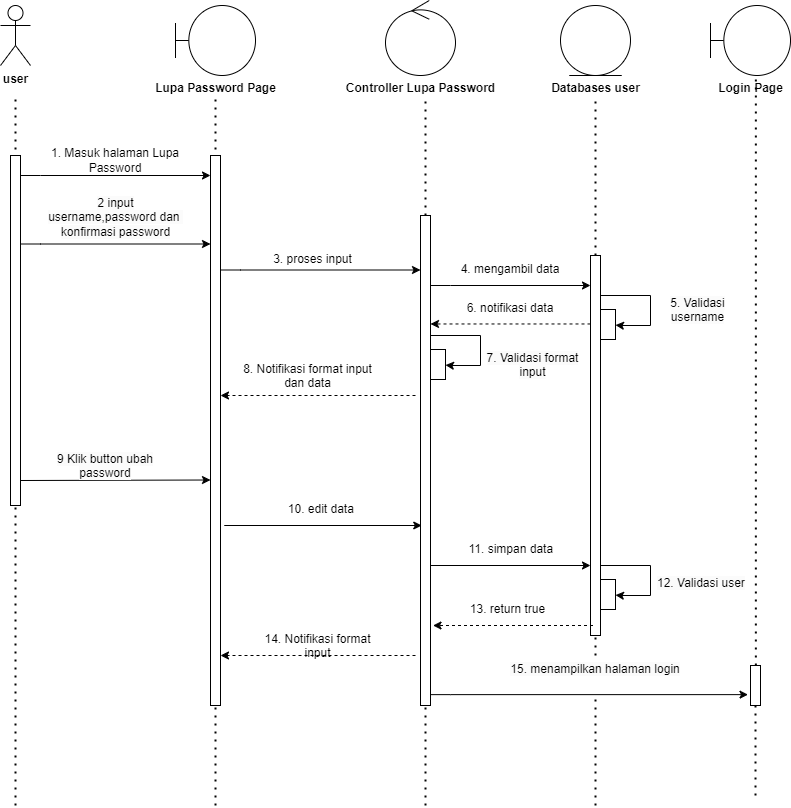

The diagram above was exported from draw.io. Its source (the exported page's mxGraphModel, read from the mxfile embedded in the PNG):
<mxGraphModel dx="1098" dy="635" grid="1" gridSize="10" guides="1" tooltips="1" connect="1" arrows="1" fold="1" page="1" pageScale="1" pageWidth="850" pageHeight="1100" math="0" shadow="0">
  <root>
    <mxCell id="0" />
    <mxCell id="1" parent="0" />
    <mxCell id="qCIo1U14Hs92HmmONOti-538" value="" style="endArrow=none;dashed=1;html=1;dashPattern=1 3;strokeWidth=2;rounded=0;" edge="1" parent="1" source="qCIo1U14Hs92HmmONOti-574">
      <mxGeometry width="50" height="50" relative="1" as="geometry">
        <mxPoint x="645" y="1045" as="sourcePoint" />
        <mxPoint x="645" y="341" as="targetPoint" />
      </mxGeometry>
    </mxCell>
    <mxCell id="qCIo1U14Hs92HmmONOti-539" value="" style="endArrow=none;dashed=1;html=1;dashPattern=1 3;strokeWidth=2;rounded=0;" edge="1" parent="1" source="qCIo1U14Hs92HmmONOti-562">
      <mxGeometry width="50" height="50" relative="1" as="geometry">
        <mxPoint x="475" y="1045" as="sourcePoint" />
        <mxPoint x="475" y="335" as="targetPoint" />
      </mxGeometry>
    </mxCell>
    <mxCell id="qCIo1U14Hs92HmmONOti-540" value="" style="endArrow=none;dashed=1;html=1;dashPattern=1 3;strokeWidth=2;rounded=0;" edge="1" parent="1">
      <mxGeometry width="50" height="50" relative="1" as="geometry">
        <mxPoint x="265" y="1045" as="sourcePoint" />
        <mxPoint x="265" y="335" as="targetPoint" />
      </mxGeometry>
    </mxCell>
    <mxCell id="qCIo1U14Hs92HmmONOti-541" value="" style="endArrow=none;dashed=1;html=1;dashPattern=1 3;strokeWidth=2;rounded=0;" edge="1" parent="1">
      <mxGeometry width="50" height="50" relative="1" as="geometry">
        <mxPoint x="65" y="1045" as="sourcePoint" />
        <mxPoint x="65" y="335" as="targetPoint" />
      </mxGeometry>
    </mxCell>
    <mxCell id="qCIo1U14Hs92HmmONOti-542" value="" style="html=1;points=[[0,0,0,0,5],[0,1,0,0,-5],[1,0,0,0,5],[1,1,0,0,-5]];perimeter=orthogonalPerimeter;outlineConnect=0;targetShapes=umlLifeline;portConstraint=eastwest;newEdgeStyle={&quot;curved&quot;:0,&quot;rounded&quot;:0};" vertex="1" parent="1">
      <mxGeometry x="60" y="395" width="10" height="350" as="geometry" />
    </mxCell>
    <mxCell id="qCIo1U14Hs92HmmONOti-543" value="&lt;b&gt;user&lt;/b&gt;" style="shape=umlActor;verticalLabelPosition=bottom;verticalAlign=top;html=1;" vertex="1" parent="1">
      <mxGeometry x="50" y="245" width="30" height="60" as="geometry" />
    </mxCell>
    <mxCell id="qCIo1U14Hs92HmmONOti-544" value="" style="endArrow=classic;html=1;rounded=0;" edge="1" parent="1" target="qCIo1U14Hs92HmmONOti-545">
      <mxGeometry width="50" height="50" relative="1" as="geometry">
        <mxPoint x="70" y="415" as="sourcePoint" />
        <mxPoint x="209.5" y="415" as="targetPoint" />
        <Array as="points">
          <mxPoint x="90" y="415" />
        </Array>
      </mxGeometry>
    </mxCell>
    <mxCell id="qCIo1U14Hs92HmmONOti-545" value="" style="html=1;points=[[0,0,0,0,5],[0,1,0,0,-5],[1,0,0,0,5],[1,1,0,0,-5]];perimeter=orthogonalPerimeter;outlineConnect=0;targetShapes=umlLifeline;portConstraint=eastwest;newEdgeStyle={&quot;curved&quot;:0,&quot;rounded&quot;:0};" vertex="1" parent="1">
      <mxGeometry x="260" y="395" width="10" height="550" as="geometry" />
    </mxCell>
    <mxCell id="qCIo1U14Hs92HmmONOti-546" value="" style="endArrow=classic;html=1;rounded=0;" edge="1" parent="1">
      <mxGeometry width="50" height="50" relative="1" as="geometry">
        <mxPoint x="270" y="509.5" as="sourcePoint" />
        <mxPoint x="470" y="509.5" as="targetPoint" />
        <Array as="points">
          <mxPoint x="290" y="509.5" />
        </Array>
      </mxGeometry>
    </mxCell>
    <mxCell id="qCIo1U14Hs92HmmONOti-547" value="" style="shape=umlBoundary;whiteSpace=wrap;html=1;" vertex="1" parent="1">
      <mxGeometry x="225" y="245" width="80" height="70" as="geometry" />
    </mxCell>
    <mxCell id="qCIo1U14Hs92HmmONOti-548" value="Lupa Password Page" style="text;align=center;fontStyle=1;verticalAlign=middle;spacingLeft=3;spacingRight=3;strokeColor=none;rotatable=0;points=[[0,0.5],[1,0.5]];portConstraint=eastwest;html=1;" vertex="1" parent="1">
      <mxGeometry x="225" y="315" width="80" height="26" as="geometry" />
    </mxCell>
    <mxCell id="qCIo1U14Hs92HmmONOti-549" value="" style="ellipse;shape=umlControl;whiteSpace=wrap;html=1;" vertex="1" parent="1">
      <mxGeometry x="435" y="240" width="70" height="75" as="geometry" />
    </mxCell>
    <mxCell id="qCIo1U14Hs92HmmONOti-550" value="Controller Lupa Password" style="text;align=center;fontStyle=1;verticalAlign=middle;spacingLeft=3;spacingRight=3;strokeColor=none;rotatable=0;points=[[0,0.5],[1,0.5]];portConstraint=eastwest;html=1;" vertex="1" parent="1">
      <mxGeometry x="430" y="315" width="80" height="26" as="geometry" />
    </mxCell>
    <mxCell id="qCIo1U14Hs92HmmONOti-551" value="" style="ellipse;shape=umlEntity;whiteSpace=wrap;html=1;" vertex="1" parent="1">
      <mxGeometry x="610" y="245" width="70" height="70" as="geometry" />
    </mxCell>
    <mxCell id="qCIo1U14Hs92HmmONOti-552" value="Databases user" style="text;align=center;fontStyle=1;verticalAlign=middle;spacingLeft=3;spacingRight=3;strokeColor=none;rotatable=0;points=[[0,0.5],[1,0.5]];portConstraint=eastwest;html=1;" vertex="1" parent="1">
      <mxGeometry x="605" y="315" width="80" height="26" as="geometry" />
    </mxCell>
    <mxCell id="qCIo1U14Hs92HmmONOti-553" value="1. Masuk halaman Lupa Password" style="text;html=1;align=center;verticalAlign=middle;whiteSpace=wrap;rounded=0;" vertex="1" parent="1">
      <mxGeometry x="95" y="385" width="140" height="30" as="geometry" />
    </mxCell>
    <mxCell id="qCIo1U14Hs92HmmONOti-554" value="&lt;span style=&quot;color: rgb(0, 0, 0); font-family: Helvetica; font-size: 12px; font-style: normal; font-variant-ligatures: normal; font-variant-caps: normal; font-weight: 400; letter-spacing: normal; orphans: 2; text-indent: 0px; text-transform: none; widows: 2; word-spacing: 0px; -webkit-text-stroke-width: 0px; white-space: normal; background-color: rgb(251, 251, 251); text-decoration-thickness: initial; text-decoration-style: initial; text-decoration-color: initial; float: none; display: inline !important;&quot;&gt;2 input username,password dan&amp;nbsp; konfirmasi password&lt;/span&gt;" style="text;whiteSpace=wrap;html=1;align=center;" vertex="1" parent="1">
      <mxGeometry x="92.5" y="429" width="145" height="40" as="geometry" />
    </mxCell>
    <mxCell id="qCIo1U14Hs92HmmONOti-555" value="" style="endArrow=classic;html=1;rounded=0;" edge="1" parent="1" target="qCIo1U14Hs92HmmONOti-556">
      <mxGeometry width="50" height="50" relative="1" as="geometry">
        <mxPoint x="650" y="805" as="sourcePoint" />
        <mxPoint x="665" y="835" as="targetPoint" />
        <Array as="points">
          <mxPoint x="700" y="805" />
          <mxPoint x="700" y="835" />
          <mxPoint x="670" y="835" />
        </Array>
      </mxGeometry>
    </mxCell>
    <mxCell id="qCIo1U14Hs92HmmONOti-556" value="" style="rounded=0;whiteSpace=wrap;html=1;" vertex="1" parent="1">
      <mxGeometry x="650" y="819" width="15" height="30" as="geometry" />
    </mxCell>
    <mxCell id="qCIo1U14Hs92HmmONOti-557" value="&lt;span style=&quot;color: rgb(0, 0, 0); font-family: Helvetica; font-size: 12px; font-style: normal; font-variant-ligatures: normal; font-variant-caps: normal; font-weight: 400; letter-spacing: normal; orphans: 2; text-align: center; text-indent: 0px; text-transform: none; widows: 2; word-spacing: 0px; -webkit-text-stroke-width: 0px; white-space: normal; background-color: rgb(251, 251, 251); text-decoration-thickness: initial; text-decoration-style: initial; text-decoration-color: initial; display: inline !important; float: none;&quot;&gt;12. Validasi user&lt;/span&gt;" style="text;whiteSpace=wrap;html=1;" vertex="1" parent="1">
      <mxGeometry x="705" y="809" width="95" height="40" as="geometry" />
    </mxCell>
    <mxCell id="qCIo1U14Hs92HmmONOti-558" value="" style="shape=umlBoundary;whiteSpace=wrap;html=1;" vertex="1" parent="1">
      <mxGeometry x="760" y="245" width="80" height="70" as="geometry" />
    </mxCell>
    <mxCell id="qCIo1U14Hs92HmmONOti-559" value="" style="endArrow=classic;html=1;rounded=0;" edge="1" parent="1">
      <mxGeometry width="50" height="50" relative="1" as="geometry">
        <mxPoint x="70" y="483.5" as="sourcePoint" />
        <mxPoint x="260" y="483.5" as="targetPoint" />
        <Array as="points">
          <mxPoint x="90" y="483.5" />
        </Array>
      </mxGeometry>
    </mxCell>
    <mxCell id="qCIo1U14Hs92HmmONOti-560" value="3. proses input" style="text;whiteSpace=wrap;html=1;align=center;" vertex="1" parent="1">
      <mxGeometry x="295" y="485" width="135" height="40" as="geometry" />
    </mxCell>
    <mxCell id="qCIo1U14Hs92HmmONOti-561" value="" style="endArrow=none;dashed=1;html=1;dashPattern=1 3;strokeWidth=2;rounded=0;" edge="1" parent="1" target="qCIo1U14Hs92HmmONOti-562">
      <mxGeometry width="50" height="50" relative="1" as="geometry">
        <mxPoint x="475" y="1045" as="sourcePoint" />
        <mxPoint x="475" y="335" as="targetPoint" />
      </mxGeometry>
    </mxCell>
    <mxCell id="qCIo1U14Hs92HmmONOti-562" value="" style="html=1;points=[[0,0,0,0,5],[0,1,0,0,-5],[1,0,0,0,5],[1,1,0,0,-5]];perimeter=orthogonalPerimeter;outlineConnect=0;targetShapes=umlLifeline;portConstraint=eastwest;newEdgeStyle={&quot;curved&quot;:0,&quot;rounded&quot;:0};" vertex="1" parent="1">
      <mxGeometry x="470" y="455" width="10" height="490" as="geometry" />
    </mxCell>
    <mxCell id="qCIo1U14Hs92HmmONOti-563" value="" style="endArrow=classic;html=1;rounded=0;dashed=1;" edge="1" parent="1">
      <mxGeometry width="50" height="50" relative="1" as="geometry">
        <mxPoint x="465" y="635" as="sourcePoint" />
        <mxPoint x="270" y="635" as="targetPoint" />
      </mxGeometry>
    </mxCell>
    <mxCell id="qCIo1U14Hs92HmmONOti-564" value="8. Notifikasi format input&lt;div&gt;dan data&lt;/div&gt;" style="text;whiteSpace=wrap;html=1;align=center;" vertex="1" parent="1">
      <mxGeometry x="290" y="595" width="135" height="40" as="geometry" />
    </mxCell>
    <mxCell id="qCIo1U14Hs92HmmONOti-565" value="" style="endArrow=none;dashed=1;html=1;dashPattern=1 3;strokeWidth=2;rounded=0;entryX=0.567;entryY=-0.077;entryDx=0;entryDy=0;entryPerimeter=0;" edge="1" parent="1" source="qCIo1U14Hs92HmmONOti-567" target="qCIo1U14Hs92HmmONOti-568">
      <mxGeometry width="50" height="50" relative="1" as="geometry">
        <mxPoint x="805" y="1035" as="sourcePoint" />
        <mxPoint x="805" y="345" as="targetPoint" />
      </mxGeometry>
    </mxCell>
    <mxCell id="qCIo1U14Hs92HmmONOti-566" value="" style="endArrow=none;dashed=1;html=1;dashPattern=1 3;strokeWidth=2;rounded=0;" edge="1" parent="1" target="qCIo1U14Hs92HmmONOti-567">
      <mxGeometry width="50" height="50" relative="1" as="geometry">
        <mxPoint x="805" y="1035" as="sourcePoint" />
        <mxPoint x="805" y="345" as="targetPoint" />
      </mxGeometry>
    </mxCell>
    <mxCell id="qCIo1U14Hs92HmmONOti-567" value="" style="html=1;points=[[0,0,0,0,5],[0,1,0,0,-5],[1,0,0,0,5],[1,1,0,0,-5]];perimeter=orthogonalPerimeter;outlineConnect=0;targetShapes=umlLifeline;portConstraint=eastwest;newEdgeStyle={&quot;curved&quot;:0,&quot;rounded&quot;:0};" vertex="1" parent="1">
      <mxGeometry x="800" y="905" width="10" height="40" as="geometry" />
    </mxCell>
    <mxCell id="qCIo1U14Hs92HmmONOti-568" value="Login Page" style="text;align=center;fontStyle=1;verticalAlign=middle;spacingLeft=3;spacingRight=3;strokeColor=none;rotatable=0;points=[[0,0.5],[1,0.5]];portConstraint=eastwest;html=1;" vertex="1" parent="1">
      <mxGeometry x="760" y="315" width="80" height="26" as="geometry" />
    </mxCell>
    <mxCell id="qCIo1U14Hs92HmmONOti-569" value="" style="endArrow=classic;html=1;rounded=0;" edge="1" parent="1" target="qCIo1U14Hs92HmmONOti-570">
      <mxGeometry width="50" height="50" relative="1" as="geometry">
        <mxPoint x="480" y="575" as="sourcePoint" />
        <mxPoint x="495" y="605" as="targetPoint" />
        <Array as="points">
          <mxPoint x="530" y="575" />
          <mxPoint x="530" y="605" />
          <mxPoint x="500" y="605" />
        </Array>
      </mxGeometry>
    </mxCell>
    <mxCell id="qCIo1U14Hs92HmmONOti-570" value="" style="rounded=0;whiteSpace=wrap;html=1;" vertex="1" parent="1">
      <mxGeometry x="480" y="589" width="15" height="30" as="geometry" />
    </mxCell>
    <mxCell id="qCIo1U14Hs92HmmONOti-571" value="&lt;span style=&quot;color: rgb(0, 0, 0); font-family: Helvetica; font-size: 12px; font-style: normal; font-variant-ligatures: normal; font-variant-caps: normal; font-weight: 400; letter-spacing: normal; orphans: 2; text-indent: 0px; text-transform: none; widows: 2; word-spacing: 0px; -webkit-text-stroke-width: 0px; white-space: normal; background-color: rgb(251, 251, 251); text-decoration-thickness: initial; text-decoration-style: initial; text-decoration-color: initial; float: none; display: inline !important;&quot;&gt;7. Validasi format input&lt;/span&gt;" style="text;whiteSpace=wrap;html=1;align=center;" vertex="1" parent="1">
      <mxGeometry x="535" y="584" width="95" height="40" as="geometry" />
    </mxCell>
    <mxCell id="qCIo1U14Hs92HmmONOti-572" value="10. edit data&amp;nbsp;" style="text;whiteSpace=wrap;html=1;align=center;" vertex="1" parent="1">
      <mxGeometry x="305" y="735" width="135" height="40" as="geometry" />
    </mxCell>
    <mxCell id="qCIo1U14Hs92HmmONOti-573" value="" style="endArrow=none;dashed=1;html=1;dashPattern=1 3;strokeWidth=2;rounded=0;" edge="1" parent="1" source="qCIo1U14Hs92HmmONOti-581" target="qCIo1U14Hs92HmmONOti-574">
      <mxGeometry width="50" height="50" relative="1" as="geometry">
        <mxPoint x="645" y="1045" as="sourcePoint" />
        <mxPoint x="645" y="341" as="targetPoint" />
      </mxGeometry>
    </mxCell>
    <mxCell id="qCIo1U14Hs92HmmONOti-574" value="" style="html=1;points=[[0,0,0,0,5],[0,1,0,0,-5],[1,0,0,0,5],[1,1,0,0,-5]];perimeter=orthogonalPerimeter;outlineConnect=0;targetShapes=umlLifeline;portConstraint=eastwest;newEdgeStyle={&quot;curved&quot;:0,&quot;rounded&quot;:0};" vertex="1" parent="1">
      <mxGeometry x="640" y="495" width="10" height="380" as="geometry" />
    </mxCell>
    <mxCell id="qCIo1U14Hs92HmmONOti-575" value="" style="endArrow=classic;html=1;rounded=0;dashed=1;" edge="1" parent="1">
      <mxGeometry width="50" height="50" relative="1" as="geometry">
        <mxPoint x="642.5" y="865" as="sourcePoint" />
        <mxPoint x="482.5" y="865" as="targetPoint" />
      </mxGeometry>
    </mxCell>
    <mxCell id="qCIo1U14Hs92HmmONOti-576" value="13. return true" style="text;whiteSpace=wrap;html=1;align=center;" vertex="1" parent="1">
      <mxGeometry x="490" y="835" width="135" height="40" as="geometry" />
    </mxCell>
    <mxCell id="qCIo1U14Hs92HmmONOti-577" value="14. Notifikasi format input" style="text;whiteSpace=wrap;html=1;align=center;" vertex="1" parent="1">
      <mxGeometry x="300" y="865" width="135" height="40" as="geometry" />
    </mxCell>
    <mxCell id="qCIo1U14Hs92HmmONOti-578" value="" style="endArrow=classic;html=1;rounded=0;dashed=1;" edge="1" parent="1">
      <mxGeometry width="50" height="50" relative="1" as="geometry">
        <mxPoint x="465" y="895" as="sourcePoint" />
        <mxPoint x="270" y="895" as="targetPoint" />
      </mxGeometry>
    </mxCell>
    <mxCell id="qCIo1U14Hs92HmmONOti-579" value="" style="endArrow=classic;html=1;rounded=0;" edge="1" parent="1">
      <mxGeometry width="50" height="50" relative="1" as="geometry">
        <mxPoint x="480" y="934.1300000000001" as="sourcePoint" />
        <mxPoint x="797.5" y="934.1300000000001" as="targetPoint" />
        <Array as="points">
          <mxPoint x="500" y="934.1300000000001" />
        </Array>
      </mxGeometry>
    </mxCell>
    <mxCell id="qCIo1U14Hs92HmmONOti-580" value="" style="endArrow=none;dashed=1;html=1;dashPattern=1 3;strokeWidth=2;rounded=0;" edge="1" parent="1" target="qCIo1U14Hs92HmmONOti-581">
      <mxGeometry width="50" height="50" relative="1" as="geometry">
        <mxPoint x="645" y="1045" as="sourcePoint" />
        <mxPoint x="645" y="875" as="targetPoint" />
      </mxGeometry>
    </mxCell>
    <mxCell id="qCIo1U14Hs92HmmONOti-581" value="&lt;span style=&quot;color: rgb(0, 0, 0); font-family: Helvetica; font-size: 12px; font-style: normal; font-variant-ligatures: normal; font-variant-caps: normal; font-weight: 400; letter-spacing: normal; orphans: 2; text-indent: 0px; text-transform: none; widows: 2; word-spacing: 0px; -webkit-text-stroke-width: 0px; white-space: normal; background-color: rgb(251, 251, 251); text-decoration-thickness: initial; text-decoration-style: initial; text-decoration-color: initial; float: none; display: inline !important;&quot;&gt;15. menampilkan halaman login&lt;/span&gt;" style="text;whiteSpace=wrap;html=1;align=center;" vertex="1" parent="1">
      <mxGeometry x="520" y="895" width="250" height="40" as="geometry" />
    </mxCell>
    <mxCell id="qCIo1U14Hs92HmmONOti-582" value="" style="endArrow=classic;html=1;rounded=0;" edge="1" parent="1">
      <mxGeometry width="50" height="50" relative="1" as="geometry">
        <mxPoint x="70" y="720" as="sourcePoint" />
        <mxPoint x="260" y="719.5" as="targetPoint" />
        <Array as="points">
          <mxPoint x="70" y="720" />
        </Array>
      </mxGeometry>
    </mxCell>
    <mxCell id="qCIo1U14Hs92HmmONOti-583" value="&lt;span style=&quot;color: rgb(0, 0, 0); font-family: Helvetica; font-size: 12px; font-style: normal; font-variant-ligatures: normal; font-variant-caps: normal; font-weight: 400; letter-spacing: normal; orphans: 2; text-indent: 0px; text-transform: none; widows: 2; word-spacing: 0px; -webkit-text-stroke-width: 0px; white-space: normal; background-color: rgb(251, 251, 251); text-decoration-thickness: initial; text-decoration-style: initial; text-decoration-color: initial; float: none; display: inline !important;&quot;&gt;9 Klik button ubah password&lt;/span&gt;" style="text;whiteSpace=wrap;html=1;align=center;" vertex="1" parent="1">
      <mxGeometry x="95" y="685" width="120" height="40" as="geometry" />
    </mxCell>
    <mxCell id="qCIo1U14Hs92HmmONOti-584" value="" style="endArrow=classic;html=1;rounded=0;" edge="1" parent="1">
      <mxGeometry width="50" height="50" relative="1" as="geometry">
        <mxPoint x="273.75" y="765" as="sourcePoint" />
        <mxPoint x="471.25" y="765" as="targetPoint" />
        <Array as="points">
          <mxPoint x="273.75" y="765" />
        </Array>
      </mxGeometry>
    </mxCell>
    <mxCell id="qCIo1U14Hs92HmmONOti-585" value="" style="endArrow=classic;html=1;rounded=0;" edge="1" parent="1">
      <mxGeometry width="50" height="50" relative="1" as="geometry">
        <mxPoint x="480" y="525" as="sourcePoint" />
        <mxPoint x="640" y="525" as="targetPoint" />
        <Array as="points">
          <mxPoint x="500" y="525" />
        </Array>
      </mxGeometry>
    </mxCell>
    <mxCell id="qCIo1U14Hs92HmmONOti-586" value="4. mengambil data" style="text;whiteSpace=wrap;html=1;align=center;" vertex="1" parent="1">
      <mxGeometry x="490" y="495" width="140" height="40" as="geometry" />
    </mxCell>
    <mxCell id="qCIo1U14Hs92HmmONOti-587" value="" style="endArrow=classic;html=1;rounded=0;" edge="1" parent="1" target="qCIo1U14Hs92HmmONOti-588">
      <mxGeometry width="50" height="50" relative="1" as="geometry">
        <mxPoint x="650" y="535" as="sourcePoint" />
        <mxPoint x="665" y="565" as="targetPoint" />
        <Array as="points">
          <mxPoint x="700" y="535" />
          <mxPoint x="700" y="565" />
          <mxPoint x="670" y="565" />
        </Array>
      </mxGeometry>
    </mxCell>
    <mxCell id="qCIo1U14Hs92HmmONOti-588" value="" style="rounded=0;whiteSpace=wrap;html=1;" vertex="1" parent="1">
      <mxGeometry x="650" y="549" width="15" height="30" as="geometry" />
    </mxCell>
    <mxCell id="qCIo1U14Hs92HmmONOti-589" value="&lt;span style=&quot;color: rgb(0, 0, 0); font-family: Helvetica; font-size: 12px; font-style: normal; font-variant-ligatures: normal; font-variant-caps: normal; font-weight: 400; letter-spacing: normal; orphans: 2; text-indent: 0px; text-transform: none; widows: 2; word-spacing: 0px; -webkit-text-stroke-width: 0px; white-space: normal; background-color: rgb(251, 251, 251); text-decoration-thickness: initial; text-decoration-style: initial; text-decoration-color: initial; float: none; display: inline !important;&quot;&gt;5. Validasi username&lt;/span&gt;" style="text;whiteSpace=wrap;html=1;align=center;" vertex="1" parent="1">
      <mxGeometry x="700" y="529" width="95" height="50" as="geometry" />
    </mxCell>
    <mxCell id="qCIo1U14Hs92HmmONOti-590" value="" style="endArrow=classic;html=1;rounded=0;dashed=1;" edge="1" parent="1">
      <mxGeometry width="50" height="50" relative="1" as="geometry">
        <mxPoint x="640" y="563.47" as="sourcePoint" />
        <mxPoint x="480" y="563.47" as="targetPoint" />
      </mxGeometry>
    </mxCell>
    <mxCell id="qCIo1U14Hs92HmmONOti-591" value="6. notifikasi data" style="text;whiteSpace=wrap;html=1;align=center;" vertex="1" parent="1">
      <mxGeometry x="490" y="534" width="140" height="40" as="geometry" />
    </mxCell>
    <mxCell id="qCIo1U14Hs92HmmONOti-592" value="11. simpan data&amp;nbsp;" style="text;whiteSpace=wrap;html=1;align=center;" vertex="1" parent="1">
      <mxGeometry x="495" y="775" width="135" height="40" as="geometry" />
    </mxCell>
    <mxCell id="qCIo1U14Hs92HmmONOti-593" value="" style="endArrow=classic;html=1;rounded=0;" edge="1" parent="1">
      <mxGeometry width="50" height="50" relative="1" as="geometry">
        <mxPoint x="480" y="805" as="sourcePoint" />
        <mxPoint x="640" y="805" as="targetPoint" />
        <Array as="points">
          <mxPoint x="480" y="805" />
        </Array>
      </mxGeometry>
    </mxCell>
  </root>
</mxGraphModel>